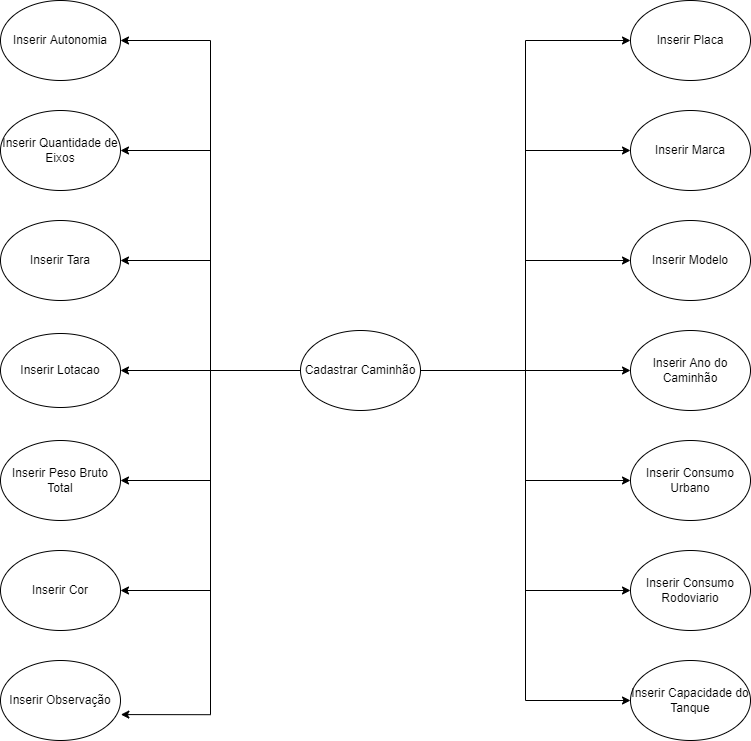

The diagram above was exported from draw.io. Its source (the exported page's mxGraphModel, read from the mxfile embedded in the PNG):
<mxGraphModel dx="1941" dy="1823" grid="1" gridSize="10" guides="1" tooltips="1" connect="1" arrows="1" fold="1" page="1" pageScale="1" pageWidth="827" pageHeight="1169" math="0" shadow="0">
  <root>
    <mxCell id="yijeYEvJDujMRa7vIc9x-0" />
    <mxCell id="yijeYEvJDujMRa7vIc9x-1" parent="yijeYEvJDujMRa7vIc9x-0" />
    <mxCell id="yijeYEvJDujMRa7vIc9x-17" style="edgeStyle=orthogonalEdgeStyle;rounded=0;orthogonalLoop=1;jettySize=auto;html=1;exitX=0;exitY=0.5;exitDx=0;exitDy=0;entryX=1;entryY=0.5;entryDx=0;entryDy=0;" parent="yijeYEvJDujMRa7vIc9x-1" source="yijeYEvJDujMRa7vIc9x-2" target="yijeYEvJDujMRa7vIc9x-12" edge="1">
      <mxGeometry relative="1" as="geometry" />
    </mxCell>
    <mxCell id="yijeYEvJDujMRa7vIc9x-18" style="edgeStyle=orthogonalEdgeStyle;rounded=0;orthogonalLoop=1;jettySize=auto;html=1;exitX=0;exitY=0.5;exitDx=0;exitDy=0;entryX=1;entryY=0.5;entryDx=0;entryDy=0;" parent="yijeYEvJDujMRa7vIc9x-1" source="yijeYEvJDujMRa7vIc9x-2" target="yijeYEvJDujMRa7vIc9x-11" edge="1">
      <mxGeometry relative="1" as="geometry" />
    </mxCell>
    <mxCell id="yijeYEvJDujMRa7vIc9x-19" style="edgeStyle=orthogonalEdgeStyle;rounded=0;orthogonalLoop=1;jettySize=auto;html=1;exitX=1;exitY=0.5;exitDx=0;exitDy=0;entryX=0;entryY=0.5;entryDx=0;entryDy=0;" parent="yijeYEvJDujMRa7vIc9x-1" source="yijeYEvJDujMRa7vIc9x-2" target="yijeYEvJDujMRa7vIc9x-6" edge="1">
      <mxGeometry relative="1" as="geometry" />
    </mxCell>
    <mxCell id="yijeYEvJDujMRa7vIc9x-20" style="edgeStyle=orthogonalEdgeStyle;rounded=0;orthogonalLoop=1;jettySize=auto;html=1;exitX=0;exitY=0.5;exitDx=0;exitDy=0;entryX=1;entryY=0.5;entryDx=0;entryDy=0;" parent="yijeYEvJDujMRa7vIc9x-1" source="yijeYEvJDujMRa7vIc9x-2" target="yijeYEvJDujMRa7vIc9x-16" edge="1">
      <mxGeometry relative="1" as="geometry" />
    </mxCell>
    <mxCell id="yijeYEvJDujMRa7vIc9x-21" style="edgeStyle=orthogonalEdgeStyle;rounded=0;orthogonalLoop=1;jettySize=auto;html=1;exitX=1;exitY=0.5;exitDx=0;exitDy=0;entryX=0;entryY=0.5;entryDx=0;entryDy=0;" parent="yijeYEvJDujMRa7vIc9x-1" source="yijeYEvJDujMRa7vIc9x-2" target="yijeYEvJDujMRa7vIc9x-5" edge="1">
      <mxGeometry relative="1" as="geometry" />
    </mxCell>
    <mxCell id="yijeYEvJDujMRa7vIc9x-22" style="edgeStyle=orthogonalEdgeStyle;rounded=0;orthogonalLoop=1;jettySize=auto;html=1;exitX=0;exitY=0.5;exitDx=0;exitDy=0;entryX=1;entryY=0.5;entryDx=0;entryDy=0;" parent="yijeYEvJDujMRa7vIc9x-1" source="yijeYEvJDujMRa7vIc9x-2" target="yijeYEvJDujMRa7vIc9x-10" edge="1">
      <mxGeometry relative="1" as="geometry" />
    </mxCell>
    <mxCell id="yijeYEvJDujMRa7vIc9x-23" style="edgeStyle=orthogonalEdgeStyle;rounded=0;orthogonalLoop=1;jettySize=auto;html=1;exitX=1;exitY=0.5;exitDx=0;exitDy=0;entryX=0;entryY=0.5;entryDx=0;entryDy=0;" parent="yijeYEvJDujMRa7vIc9x-1" source="yijeYEvJDujMRa7vIc9x-2" target="yijeYEvJDujMRa7vIc9x-4" edge="1">
      <mxGeometry relative="1" as="geometry" />
    </mxCell>
    <mxCell id="yijeYEvJDujMRa7vIc9x-24" style="edgeStyle=orthogonalEdgeStyle;rounded=0;orthogonalLoop=1;jettySize=auto;html=1;exitX=0;exitY=0.5;exitDx=0;exitDy=0;entryX=1;entryY=0.5;entryDx=0;entryDy=0;" parent="yijeYEvJDujMRa7vIc9x-1" source="yijeYEvJDujMRa7vIc9x-2" target="yijeYEvJDujMRa7vIc9x-13" edge="1">
      <mxGeometry relative="1" as="geometry" />
    </mxCell>
    <mxCell id="yijeYEvJDujMRa7vIc9x-25" style="edgeStyle=orthogonalEdgeStyle;rounded=0;orthogonalLoop=1;jettySize=auto;html=1;exitX=1;exitY=0.5;exitDx=0;exitDy=0;entryX=0;entryY=0.5;entryDx=0;entryDy=0;" parent="yijeYEvJDujMRa7vIc9x-1" source="yijeYEvJDujMRa7vIc9x-2" target="yijeYEvJDujMRa7vIc9x-3" edge="1">
      <mxGeometry relative="1" as="geometry" />
    </mxCell>
    <mxCell id="yijeYEvJDujMRa7vIc9x-26" style="edgeStyle=orthogonalEdgeStyle;rounded=0;orthogonalLoop=1;jettySize=auto;html=1;exitX=0;exitY=0.5;exitDx=0;exitDy=0;entryX=1;entryY=0.5;entryDx=0;entryDy=0;" parent="yijeYEvJDujMRa7vIc9x-1" source="yijeYEvJDujMRa7vIc9x-2" target="yijeYEvJDujMRa7vIc9x-14" edge="1">
      <mxGeometry relative="1" as="geometry" />
    </mxCell>
    <mxCell id="yijeYEvJDujMRa7vIc9x-27" style="edgeStyle=orthogonalEdgeStyle;rounded=0;orthogonalLoop=1;jettySize=auto;html=1;exitX=1;exitY=0.5;exitDx=0;exitDy=0;entryX=0;entryY=0.5;entryDx=0;entryDy=0;" parent="yijeYEvJDujMRa7vIc9x-1" source="yijeYEvJDujMRa7vIc9x-2" target="yijeYEvJDujMRa7vIc9x-7" edge="1">
      <mxGeometry relative="1" as="geometry" />
    </mxCell>
    <mxCell id="yijeYEvJDujMRa7vIc9x-28" style="edgeStyle=orthogonalEdgeStyle;rounded=0;orthogonalLoop=1;jettySize=auto;html=1;exitX=0;exitY=0.5;exitDx=0;exitDy=0;entryX=1.003;entryY=0.676;entryDx=0;entryDy=0;entryPerimeter=0;" parent="yijeYEvJDujMRa7vIc9x-1" source="yijeYEvJDujMRa7vIc9x-2" target="yijeYEvJDujMRa7vIc9x-15" edge="1">
      <mxGeometry relative="1" as="geometry" />
    </mxCell>
    <mxCell id="yijeYEvJDujMRa7vIc9x-29" style="edgeStyle=orthogonalEdgeStyle;rounded=0;orthogonalLoop=1;jettySize=auto;html=1;exitX=1;exitY=0.5;exitDx=0;exitDy=0;entryX=0;entryY=0.5;entryDx=0;entryDy=0;" parent="yijeYEvJDujMRa7vIc9x-1" source="yijeYEvJDujMRa7vIc9x-2" target="yijeYEvJDujMRa7vIc9x-8" edge="1">
      <mxGeometry relative="1" as="geometry" />
    </mxCell>
    <mxCell id="yijeYEvJDujMRa7vIc9x-30" style="edgeStyle=orthogonalEdgeStyle;rounded=0;orthogonalLoop=1;jettySize=auto;html=1;exitX=1;exitY=0.5;exitDx=0;exitDy=0;entryX=0;entryY=0.5;entryDx=0;entryDy=0;" parent="yijeYEvJDujMRa7vIc9x-1" source="yijeYEvJDujMRa7vIc9x-2" target="yijeYEvJDujMRa7vIc9x-9" edge="1">
      <mxGeometry relative="1" as="geometry" />
    </mxCell>
    <mxCell id="yijeYEvJDujMRa7vIc9x-2" value="Cadastrar Caminhão" style="ellipse;whiteSpace=wrap;html=1;" parent="yijeYEvJDujMRa7vIc9x-1" vertex="1">
      <mxGeometry x="40" y="194" width="120" height="80" as="geometry" />
    </mxCell>
    <mxCell id="yijeYEvJDujMRa7vIc9x-3" value="Inserir Placa" style="ellipse;whiteSpace=wrap;html=1;" parent="yijeYEvJDujMRa7vIc9x-1" vertex="1">
      <mxGeometry x="370" y="-136" width="120" height="80" as="geometry" />
    </mxCell>
    <mxCell id="yijeYEvJDujMRa7vIc9x-4" value="Inserir Marca" style="ellipse;whiteSpace=wrap;html=1;" parent="yijeYEvJDujMRa7vIc9x-1" vertex="1">
      <mxGeometry x="370" y="-26" width="120" height="80" as="geometry" />
    </mxCell>
    <mxCell id="yijeYEvJDujMRa7vIc9x-5" value="Inserir Modelo" style="ellipse;whiteSpace=wrap;html=1;" parent="yijeYEvJDujMRa7vIc9x-1" vertex="1">
      <mxGeometry x="370" y="84" width="120" height="80" as="geometry" />
    </mxCell>
    <mxCell id="yijeYEvJDujMRa7vIc9x-6" value="Inserir Ano do Caminhão" style="ellipse;whiteSpace=wrap;html=1;" parent="yijeYEvJDujMRa7vIc9x-1" vertex="1">
      <mxGeometry x="370" y="194" width="120" height="80" as="geometry" />
    </mxCell>
    <mxCell id="yijeYEvJDujMRa7vIc9x-7" value="Inserir Consumo Urbano" style="ellipse;whiteSpace=wrap;html=1;" parent="yijeYEvJDujMRa7vIc9x-1" vertex="1">
      <mxGeometry x="370" y="304" width="120" height="80" as="geometry" />
    </mxCell>
    <mxCell id="yijeYEvJDujMRa7vIc9x-8" value="Inserir Consumo Rodoviario" style="ellipse;whiteSpace=wrap;html=1;" parent="yijeYEvJDujMRa7vIc9x-1" vertex="1">
      <mxGeometry x="370" y="414" width="120" height="80" as="geometry" />
    </mxCell>
    <mxCell id="yijeYEvJDujMRa7vIc9x-9" value="Inserir Capacidade do Tanque" style="ellipse;whiteSpace=wrap;html=1;" parent="yijeYEvJDujMRa7vIc9x-1" vertex="1">
      <mxGeometry x="370" y="524" width="120" height="80" as="geometry" />
    </mxCell>
    <mxCell id="yijeYEvJDujMRa7vIc9x-10" value="Inserir Autonomia" style="ellipse;whiteSpace=wrap;html=1;" parent="yijeYEvJDujMRa7vIc9x-1" vertex="1">
      <mxGeometry x="-260" y="-136" width="120" height="80" as="geometry" />
    </mxCell>
    <mxCell id="yijeYEvJDujMRa7vIc9x-11" value="Inserir Tara" style="ellipse;whiteSpace=wrap;html=1;" parent="yijeYEvJDujMRa7vIc9x-1" vertex="1">
      <mxGeometry x="-260" y="84" width="120" height="80" as="geometry" />
    </mxCell>
    <mxCell id="yijeYEvJDujMRa7vIc9x-12" value="Inserir Lotacao" style="ellipse;whiteSpace=wrap;html=1;" parent="yijeYEvJDujMRa7vIc9x-1" vertex="1">
      <mxGeometry x="-260" y="197" width="120" height="74" as="geometry" />
    </mxCell>
    <mxCell id="yijeYEvJDujMRa7vIc9x-13" value="Inserir Peso Bruto Total" style="ellipse;whiteSpace=wrap;html=1;" parent="yijeYEvJDujMRa7vIc9x-1" vertex="1">
      <mxGeometry x="-260" y="304" width="120" height="80" as="geometry" />
    </mxCell>
    <mxCell id="yijeYEvJDujMRa7vIc9x-14" value="Inserir Cor" style="ellipse;whiteSpace=wrap;html=1;" parent="yijeYEvJDujMRa7vIc9x-1" vertex="1">
      <mxGeometry x="-260" y="414" width="120" height="80" as="geometry" />
    </mxCell>
    <mxCell id="yijeYEvJDujMRa7vIc9x-15" value="Inserir Observação" style="ellipse;whiteSpace=wrap;html=1;" parent="yijeYEvJDujMRa7vIc9x-1" vertex="1">
      <mxGeometry x="-260" y="524" width="120" height="80" as="geometry" />
    </mxCell>
    <mxCell id="yijeYEvJDujMRa7vIc9x-16" value="Inserir Quantidade de Eixos" style="ellipse;whiteSpace=wrap;html=1;" parent="yijeYEvJDujMRa7vIc9x-1" vertex="1">
      <mxGeometry x="-260" y="-26" width="120" height="80" as="geometry" />
    </mxCell>
  </root>
</mxGraphModel>